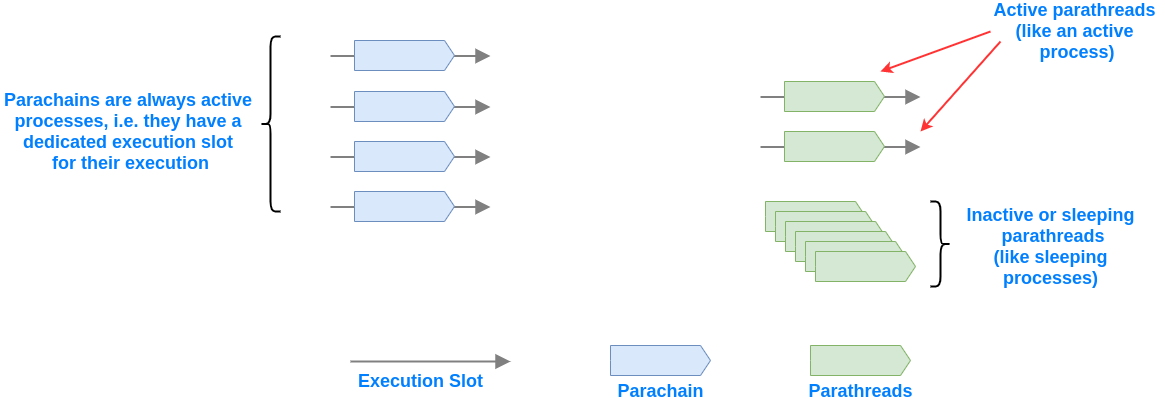

The diagram above was exported from draw.io. Its source (the exported page's mxGraphModel, read from the mxfile embedded in the PNG):
<mxGraphModel dx="2912" dy="843" grid="1" gridSize="10" guides="1" tooltips="1" connect="1" arrows="1" fold="1" page="1" pageScale="1" pageWidth="850" pageHeight="1100" math="0" shadow="0">
  <root>
    <mxCell id="0" />
    <mxCell id="1" parent="0" />
    <mxCell id="GjSLKibRpRZQMS-Ps-hA-16" value="" style="edgeStyle=none;html=1;strokeColor=#808080;endArrow=block;endSize=10;dashed=0;verticalAlign=bottom;strokeWidth=2;" parent="1" edge="1">
      <mxGeometry width="160" relative="1" as="geometry">
        <mxPoint x="10" y="440" as="sourcePoint" />
        <mxPoint x="170" y="440" as="targetPoint" />
      </mxGeometry>
    </mxCell>
    <mxCell id="GjSLKibRpRZQMS-Ps-hA-17" value="&lt;b&gt;&lt;font style=&quot;font-size: 18px&quot; color=&quot;#007fff&quot;&gt;Execution Slot&lt;/font&gt;&lt;/b&gt;" style="text;html=1;align=center;verticalAlign=middle;resizable=0;points=[];autosize=1;" parent="1" vertex="1">
      <mxGeometry x="10" y="450" width="140" height="20" as="geometry" />
    </mxCell>
    <mxCell id="GjSLKibRpRZQMS-Ps-hA-18" value="" style="html=1;shadow=0;dashed=0;align=center;verticalAlign=middle;shape=mxgraph.arrows2.arrow;dy=0;dx=10;notch=0;fillColor=#dae8fc;strokeColor=#6c8ebf;" parent="1" vertex="1">
      <mxGeometry x="270" y="424" width="100" height="30" as="geometry" />
    </mxCell>
    <mxCell id="GjSLKibRpRZQMS-Ps-hA-19" value="&lt;b&gt;&lt;font style=&quot;font-size: 18px&quot; color=&quot;#007fff&quot;&gt;Parachain&lt;/font&gt;&lt;/b&gt;" style="text;html=1;align=center;verticalAlign=middle;resizable=0;points=[];autosize=1;" parent="1" vertex="1">
      <mxGeometry x="270" y="460" width="100" height="20" as="geometry" />
    </mxCell>
    <mxCell id="GjSLKibRpRZQMS-Ps-hA-20" value="" style="html=1;shadow=0;dashed=0;align=center;verticalAlign=middle;shape=mxgraph.arrows2.arrow;dy=0;dx=10;notch=0;fillColor=#d5e8d4;strokeColor=#82b366;" parent="1" vertex="1">
      <mxGeometry x="470" y="424" width="100" height="30" as="geometry" />
    </mxCell>
    <mxCell id="GjSLKibRpRZQMS-Ps-hA-21" value="&lt;b&gt;&lt;font style=&quot;font-size: 18px&quot; color=&quot;#007fff&quot;&gt;Parathreads&lt;/font&gt;&lt;/b&gt;" style="text;html=1;align=center;verticalAlign=middle;resizable=0;points=[];autosize=1;" parent="1" vertex="1">
      <mxGeometry x="460" y="460" width="120" height="20" as="geometry" />
    </mxCell>
    <mxCell id="l75rAmcdtpSTNXU_uptd-3" value="" style="group" vertex="1" connectable="0" parent="1">
      <mxGeometry x="-10" y="119" width="160" height="30" as="geometry" />
    </mxCell>
    <mxCell id="l75rAmcdtpSTNXU_uptd-2" value="" style="edgeStyle=none;html=1;strokeColor=#808080;endArrow=block;endSize=10;dashed=0;verticalAlign=bottom;strokeWidth=2;" edge="1" parent="l75rAmcdtpSTNXU_uptd-3">
      <mxGeometry width="160" relative="1" as="geometry">
        <mxPoint y="15.5" as="sourcePoint" />
        <mxPoint x="160" y="15.5" as="targetPoint" />
      </mxGeometry>
    </mxCell>
    <mxCell id="l75rAmcdtpSTNXU_uptd-1" value="" style="html=1;shadow=0;dashed=0;align=center;verticalAlign=middle;shape=mxgraph.arrows2.arrow;dy=0;dx=10;notch=0;fillColor=#dae8fc;strokeColor=#6c8ebf;" vertex="1" parent="l75rAmcdtpSTNXU_uptd-3">
      <mxGeometry x="24" width="100" height="30" as="geometry" />
    </mxCell>
    <mxCell id="l75rAmcdtpSTNXU_uptd-4" value="" style="group" vertex="1" connectable="0" parent="1">
      <mxGeometry x="-10" y="170" width="160" height="30" as="geometry" />
    </mxCell>
    <mxCell id="l75rAmcdtpSTNXU_uptd-5" value="" style="edgeStyle=none;html=1;strokeColor=#808080;endArrow=block;endSize=10;dashed=0;verticalAlign=bottom;strokeWidth=2;" edge="1" parent="l75rAmcdtpSTNXU_uptd-4">
      <mxGeometry width="160" relative="1" as="geometry">
        <mxPoint y="15.5" as="sourcePoint" />
        <mxPoint x="160" y="15.5" as="targetPoint" />
      </mxGeometry>
    </mxCell>
    <mxCell id="l75rAmcdtpSTNXU_uptd-6" value="" style="html=1;shadow=0;dashed=0;align=center;verticalAlign=middle;shape=mxgraph.arrows2.arrow;dy=0;dx=10;notch=0;fillColor=#dae8fc;strokeColor=#6c8ebf;" vertex="1" parent="l75rAmcdtpSTNXU_uptd-4">
      <mxGeometry x="24" width="100" height="30" as="geometry" />
    </mxCell>
    <mxCell id="l75rAmcdtpSTNXU_uptd-7" value="" style="group" vertex="1" connectable="0" parent="1">
      <mxGeometry x="-10" y="220" width="160" height="30" as="geometry" />
    </mxCell>
    <mxCell id="l75rAmcdtpSTNXU_uptd-8" value="" style="edgeStyle=none;html=1;strokeColor=#808080;endArrow=block;endSize=10;dashed=0;verticalAlign=bottom;strokeWidth=2;" edge="1" parent="l75rAmcdtpSTNXU_uptd-7">
      <mxGeometry width="160" relative="1" as="geometry">
        <mxPoint y="15.5" as="sourcePoint" />
        <mxPoint x="160" y="15.5" as="targetPoint" />
      </mxGeometry>
    </mxCell>
    <mxCell id="l75rAmcdtpSTNXU_uptd-9" value="" style="html=1;shadow=0;dashed=0;align=center;verticalAlign=middle;shape=mxgraph.arrows2.arrow;dy=0;dx=10;notch=0;fillColor=#dae8fc;strokeColor=#6c8ebf;" vertex="1" parent="l75rAmcdtpSTNXU_uptd-7">
      <mxGeometry x="24" width="100" height="30" as="geometry" />
    </mxCell>
    <mxCell id="l75rAmcdtpSTNXU_uptd-10" value="" style="group" vertex="1" connectable="0" parent="1">
      <mxGeometry x="-10" y="270" width="160" height="30" as="geometry" />
    </mxCell>
    <mxCell id="l75rAmcdtpSTNXU_uptd-11" value="" style="edgeStyle=none;html=1;strokeColor=#808080;endArrow=block;endSize=10;dashed=0;verticalAlign=bottom;strokeWidth=2;" edge="1" parent="l75rAmcdtpSTNXU_uptd-10">
      <mxGeometry width="160" relative="1" as="geometry">
        <mxPoint y="15.5" as="sourcePoint" />
        <mxPoint x="160" y="15.5" as="targetPoint" />
      </mxGeometry>
    </mxCell>
    <mxCell id="l75rAmcdtpSTNXU_uptd-12" value="" style="html=1;shadow=0;dashed=0;align=center;verticalAlign=middle;shape=mxgraph.arrows2.arrow;dy=0;dx=10;notch=0;fillColor=#dae8fc;strokeColor=#6c8ebf;" vertex="1" parent="l75rAmcdtpSTNXU_uptd-10">
      <mxGeometry x="24" width="100" height="30" as="geometry" />
    </mxCell>
    <mxCell id="l75rAmcdtpSTNXU_uptd-17" value="" style="group" vertex="1" connectable="0" parent="1">
      <mxGeometry x="420" y="160" width="160" height="30" as="geometry" />
    </mxCell>
    <mxCell id="l75rAmcdtpSTNXU_uptd-18" value="" style="edgeStyle=none;html=1;strokeColor=#808080;endArrow=block;endSize=10;dashed=0;verticalAlign=bottom;strokeWidth=2;" edge="1" parent="l75rAmcdtpSTNXU_uptd-17">
      <mxGeometry width="160" as="geometry">
        <mxPoint y="15.5" as="sourcePoint" />
        <mxPoint x="160" y="15.5" as="targetPoint" />
      </mxGeometry>
    </mxCell>
    <mxCell id="l75rAmcdtpSTNXU_uptd-19" value="" style="html=1;shadow=0;dashed=0;align=center;verticalAlign=middle;shape=mxgraph.arrows2.arrow;dy=0;dx=10;notch=0;fillColor=#d5e8d4;strokeColor=#82b366;" vertex="1" parent="l75rAmcdtpSTNXU_uptd-17">
      <mxGeometry x="24" width="100" height="30" as="geometry" />
    </mxCell>
    <mxCell id="l75rAmcdtpSTNXU_uptd-20" value="" style="group" vertex="1" connectable="0" parent="1">
      <mxGeometry x="420" y="210" width="160" height="30" as="geometry" />
    </mxCell>
    <mxCell id="l75rAmcdtpSTNXU_uptd-21" value="" style="edgeStyle=none;html=1;strokeColor=#808080;endArrow=block;endSize=10;dashed=0;verticalAlign=bottom;strokeWidth=2;" edge="1" parent="l75rAmcdtpSTNXU_uptd-20">
      <mxGeometry width="160" as="geometry">
        <mxPoint y="15.5" as="sourcePoint" />
        <mxPoint x="160" y="15.5" as="targetPoint" />
      </mxGeometry>
    </mxCell>
    <mxCell id="l75rAmcdtpSTNXU_uptd-22" value="" style="html=1;shadow=0;dashed=0;align=center;verticalAlign=middle;shape=mxgraph.arrows2.arrow;dy=0;dx=10;notch=0;fillColor=#d5e8d4;strokeColor=#82b366;" vertex="1" parent="l75rAmcdtpSTNXU_uptd-20">
      <mxGeometry x="24" width="100" height="30" as="geometry" />
    </mxCell>
    <mxCell id="l75rAmcdtpSTNXU_uptd-26" value="" style="html=1;shadow=0;dashed=0;align=center;verticalAlign=middle;shape=mxgraph.arrows2.arrow;dy=0;dx=10;notch=0;fillColor=#d5e8d4;strokeColor=#82b366;" vertex="1" parent="1">
      <mxGeometry x="425" y="280" width="100" height="30" as="geometry" />
    </mxCell>
    <mxCell id="l75rAmcdtpSTNXU_uptd-27" value="" style="html=1;shadow=0;dashed=0;align=center;verticalAlign=middle;shape=mxgraph.arrows2.arrow;dy=0;dx=10;notch=0;fillColor=#d5e8d4;strokeColor=#82b366;" vertex="1" parent="1">
      <mxGeometry x="435" y="290" width="100" height="30" as="geometry" />
    </mxCell>
    <mxCell id="l75rAmcdtpSTNXU_uptd-28" value="" style="html=1;shadow=0;dashed=0;align=center;verticalAlign=middle;shape=mxgraph.arrows2.arrow;dy=0;dx=10;notch=0;fillColor=#d5e8d4;strokeColor=#82b366;" vertex="1" parent="1">
      <mxGeometry x="445" y="300" width="100" height="30" as="geometry" />
    </mxCell>
    <mxCell id="l75rAmcdtpSTNXU_uptd-29" value="" style="html=1;shadow=0;dashed=0;align=center;verticalAlign=middle;shape=mxgraph.arrows2.arrow;dy=0;dx=10;notch=0;fillColor=#d5e8d4;strokeColor=#82b366;" vertex="1" parent="1">
      <mxGeometry x="455" y="310" width="100" height="30" as="geometry" />
    </mxCell>
    <mxCell id="l75rAmcdtpSTNXU_uptd-30" value="" style="html=1;shadow=0;dashed=0;align=center;verticalAlign=middle;shape=mxgraph.arrows2.arrow;dy=0;dx=10;notch=0;fillColor=#d5e8d4;strokeColor=#82b366;" vertex="1" parent="1">
      <mxGeometry x="465" y="320" width="100" height="30" as="geometry" />
    </mxCell>
    <mxCell id="l75rAmcdtpSTNXU_uptd-31" value="" style="html=1;shadow=0;dashed=0;align=center;verticalAlign=middle;shape=mxgraph.arrows2.arrow;dy=0;dx=10;notch=0;fillColor=#d5e8d4;strokeColor=#82b366;" vertex="1" parent="1">
      <mxGeometry x="475" y="330" width="100" height="30" as="geometry" />
    </mxCell>
    <mxCell id="l75rAmcdtpSTNXU_uptd-32" value="" style="endArrow=classic;html=1;strokeColor=#FF3333;strokeWidth=2;" edge="1" parent="1">
      <mxGeometry width="50" height="50" relative="1" as="geometry">
        <mxPoint x="650" y="110" as="sourcePoint" />
        <mxPoint x="540" y="150" as="targetPoint" />
      </mxGeometry>
    </mxCell>
    <mxCell id="l75rAmcdtpSTNXU_uptd-33" value="" style="endArrow=classic;html=1;strokeColor=#FF3333;strokeWidth=2;" edge="1" parent="1">
      <mxGeometry width="50" height="50" relative="1" as="geometry">
        <mxPoint x="660" y="120" as="sourcePoint" />
        <mxPoint x="580" y="210" as="targetPoint" />
      </mxGeometry>
    </mxCell>
    <mxCell id="l75rAmcdtpSTNXU_uptd-34" value="&lt;b&gt;&lt;font style=&quot;font-size: 18px&quot; color=&quot;#007fff&quot;&gt;Active parathreads&lt;br&gt;(like an&amp;nbsp;active&lt;br&gt;&amp;nbsp;process)&lt;br&gt;&lt;/font&gt;&lt;/b&gt;" style="text;html=1;align=center;verticalAlign=middle;resizable=0;points=[];autosize=1;" vertex="1" parent="1">
      <mxGeometry x="644" y="85" width="180" height="50" as="geometry" />
    </mxCell>
    <mxCell id="l75rAmcdtpSTNXU_uptd-36" value="" style="shape=curlyBracket;whiteSpace=wrap;html=1;rounded=1;rotation=-180;strokeWidth=2;" vertex="1" parent="1">
      <mxGeometry x="590" y="280" width="20" height="85" as="geometry" />
    </mxCell>
    <mxCell id="l75rAmcdtpSTNXU_uptd-37" value="&lt;b&gt;&lt;font style=&quot;font-size: 18px&quot; color=&quot;#007fff&quot;&gt;Inactive or sleeping&lt;br&gt;&amp;nbsp;parathreads&lt;br&gt;(like sleeping&lt;br&gt;processes)&lt;br&gt;&lt;/font&gt;&lt;/b&gt;" style="text;html=1;align=center;verticalAlign=middle;resizable=0;points=[];autosize=1;" vertex="1" parent="1">
      <mxGeometry x="620" y="290" width="180" height="70" as="geometry" />
    </mxCell>
    <mxCell id="l75rAmcdtpSTNXU_uptd-38" value="" style="shape=curlyBracket;whiteSpace=wrap;html=1;rounded=1;rotation=0;strokeWidth=2;" vertex="1" parent="1">
      <mxGeometry x="-80" y="115" width="20" height="175" as="geometry" />
    </mxCell>
    <mxCell id="l75rAmcdtpSTNXU_uptd-39" value="&lt;font color=&quot;#007fff&quot;&gt;&lt;span style=&quot;font-size: 18px&quot;&gt;&lt;b&gt;&lt;br&gt;Parachains are always active &lt;br&gt;processes, i.e. they have a &lt;br&gt;dedicated execution slot &lt;br&gt;for their execution&lt;/b&gt;&lt;/span&gt;&lt;/font&gt;" style="text;html=1;align=center;verticalAlign=middle;resizable=0;points=[];autosize=1;" vertex="1" parent="1">
      <mxGeometry x="-340" y="155" width="260" height="90" as="geometry" />
    </mxCell>
  </root>
</mxGraphModel>